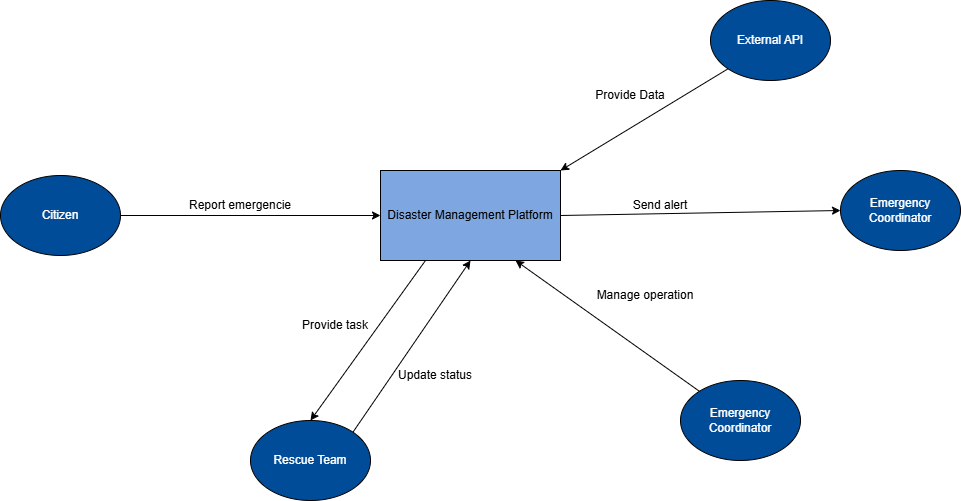

The diagram above was exported from draw.io. Its source (the exported page's mxGraphModel, read from the mxfile embedded in the PNG):
<mxGraphModel dx="599" dy="1445" grid="1" gridSize="10" guides="1" tooltips="1" connect="1" arrows="1" fold="1" page="1" pageScale="1" pageWidth="850" pageHeight="1100" math="0" shadow="0">
  <root>
    <mxCell id="0" />
    <mxCell id="1" parent="0" />
    <mxCell id="qQOV0ogdBUIBGnbfT4XX-4" parent="1" style="rounded=0;whiteSpace=wrap;html=1;fillColor=#7EA6E0;" value="Disaster Management Platform" vertex="1">
      <mxGeometry height="90" width="180" x="470" y="110" as="geometry" />
    </mxCell>
    <mxCell id="qQOV0ogdBUIBGnbfT4XX-5" parent="1" style="ellipse;whiteSpace=wrap;html=1;fillColor=#004C99;" value="&lt;font style=&quot;color: rgb(255, 255, 255);&quot;&gt;Citizen&lt;/font&gt;" vertex="1">
      <mxGeometry height="80" width="120" x="90" y="115" as="geometry" />
    </mxCell>
    <mxCell id="qQOV0ogdBUIBGnbfT4XX-6" parent="1" style="ellipse;whiteSpace=wrap;html=1;fillColor=#004C99;" value="&lt;font style=&quot;color: rgb(255, 255, 255);&quot;&gt;Rescue Team&lt;/font&gt;" vertex="1">
      <mxGeometry height="80" width="120" x="340" y="360" as="geometry" />
    </mxCell>
    <mxCell id="qQOV0ogdBUIBGnbfT4XX-7" parent="1" style="ellipse;whiteSpace=wrap;html=1;fillColor=#004C99;movable=1;resizable=1;rotatable=1;deletable=1;editable=1;locked=0;connectable=1;" value="&lt;font style=&quot;color: rgb(255, 255, 255);&quot;&gt;Emergency Coordinator&lt;/font&gt;" vertex="1">
      <mxGeometry height="80" width="120" x="770" y="320" as="geometry" />
    </mxCell>
    <mxCell id="qQOV0ogdBUIBGnbfT4XX-8" edge="1" parent="1" source="qQOV0ogdBUIBGnbfT4XX-5" style="endArrow=classic;html=1;rounded=0;exitX=1;exitY=0.5;exitDx=0;exitDy=0;entryX=0;entryY=0.5;entryDx=0;entryDy=0;" target="qQOV0ogdBUIBGnbfT4XX-4" value="">
      <mxGeometry height="50" relative="1" width="50" as="geometry">
        <mxPoint x="360" y="290" as="sourcePoint" />
        <mxPoint x="410" y="240" as="targetPoint" />
      </mxGeometry>
    </mxCell>
    <mxCell id="qQOV0ogdBUIBGnbfT4XX-9" parent="1" style="text;html=1;whiteSpace=wrap;strokeColor=none;fillColor=none;align=center;verticalAlign=middle;rounded=0;" value="Report emergencie" vertex="1">
      <mxGeometry height="30" width="120" x="270" y="130" as="geometry" />
    </mxCell>
    <mxCell id="qQOV0ogdBUIBGnbfT4XX-10" edge="1" parent="1" source="qQOV0ogdBUIBGnbfT4XX-4" style="endArrow=classic;html=1;rounded=0;exitX=0.25;exitY=1;exitDx=0;exitDy=0;entryX=0.5;entryY=0;entryDx=0;entryDy=0;" target="qQOV0ogdBUIBGnbfT4XX-6" value="">
      <mxGeometry height="50" relative="1" width="50" as="geometry">
        <mxPoint x="410" y="240" as="sourcePoint" />
        <mxPoint x="360" y="290" as="targetPoint" />
      </mxGeometry>
    </mxCell>
    <mxCell id="qQOV0ogdBUIBGnbfT4XX-11" parent="1" style="text;html=1;whiteSpace=wrap;strokeColor=none;fillColor=none;align=center;verticalAlign=middle;rounded=0;" value="Provide task" vertex="1">
      <mxGeometry height="30" width="90" x="380" y="250" as="geometry" />
    </mxCell>
    <mxCell id="qQOV0ogdBUIBGnbfT4XX-12" edge="1" parent="1" source="qQOV0ogdBUIBGnbfT4XX-7" style="endArrow=classic;html=1;rounded=0;entryX=0.75;entryY=1;entryDx=0;entryDy=0;" target="qQOV0ogdBUIBGnbfT4XX-4" value="">
      <mxGeometry height="50" relative="1" width="50" as="geometry">
        <mxPoint x="690" y="290" as="sourcePoint" />
        <mxPoint x="740" y="240" as="targetPoint" />
      </mxGeometry>
    </mxCell>
    <mxCell id="qQOV0ogdBUIBGnbfT4XX-13" parent="1" style="text;html=1;whiteSpace=wrap;strokeColor=none;fillColor=none;align=center;verticalAlign=middle;rounded=0;" value="Manage operation" vertex="1">
      <mxGeometry height="30" width="110" x="680" y="220" as="geometry" />
    </mxCell>
    <mxCell id="qQOV0ogdBUIBGnbfT4XX-14" parent="1" style="ellipse;whiteSpace=wrap;html=1;fillColor=#004C99;movable=1;resizable=1;rotatable=1;deletable=1;editable=1;locked=0;connectable=1;" value="&lt;font style=&quot;color: rgb(255, 255, 255);&quot;&gt;Emergency Coordinator&lt;/font&gt;" vertex="1">
      <mxGeometry height="80" width="120" x="930" y="110" as="geometry" />
    </mxCell>
    <mxCell id="qQOV0ogdBUIBGnbfT4XX-15" edge="1" parent="1" source="qQOV0ogdBUIBGnbfT4XX-4" style="endArrow=classic;html=1;rounded=0;exitX=1;exitY=0.5;exitDx=0;exitDy=0;entryX=0;entryY=0.5;entryDx=0;entryDy=0;" target="qQOV0ogdBUIBGnbfT4XX-14" value="">
      <mxGeometry height="50" relative="1" width="50" as="geometry">
        <mxPoint x="870" y="290" as="sourcePoint" />
        <mxPoint x="920" y="240" as="targetPoint" />
      </mxGeometry>
    </mxCell>
    <mxCell id="qQOV0ogdBUIBGnbfT4XX-16" parent="1" style="text;html=1;whiteSpace=wrap;strokeColor=none;fillColor=none;align=center;verticalAlign=middle;rounded=0;" value="Send alert" vertex="1">
      <mxGeometry height="30" width="60" x="720" y="130" as="geometry" />
    </mxCell>
    <mxCell id="qQOV0ogdBUIBGnbfT4XX-17" parent="1" style="ellipse;whiteSpace=wrap;html=1;fillColor=#004C99;movable=1;resizable=1;rotatable=1;deletable=1;editable=1;locked=0;connectable=1;" value="&lt;font style=&quot;color: rgb(255, 255, 255);&quot;&gt;External API&lt;/font&gt;" vertex="1">
      <mxGeometry height="80" width="120" x="800" y="-60" as="geometry" />
    </mxCell>
    <mxCell id="qQOV0ogdBUIBGnbfT4XX-18" edge="1" parent="1" source="qQOV0ogdBUIBGnbfT4XX-17" style="endArrow=classic;html=1;rounded=0;entryX=1;entryY=0;entryDx=0;entryDy=0;exitX=0;exitY=1;exitDx=0;exitDy=0;" target="qQOV0ogdBUIBGnbfT4XX-4" value="">
      <mxGeometry height="50" relative="1" width="50" as="geometry">
        <mxPoint x="810" y="6" as="sourcePoint" />
        <mxPoint x="830" y="160" as="targetPoint" />
      </mxGeometry>
    </mxCell>
    <mxCell id="qQOV0ogdBUIBGnbfT4XX-19" parent="1" style="text;html=1;whiteSpace=wrap;strokeColor=none;fillColor=none;align=center;verticalAlign=middle;rounded=0;" value="Provide Data" vertex="1">
      <mxGeometry height="30" width="80" x="680" y="20" as="geometry" />
    </mxCell>
    <mxCell id="qQOV0ogdBUIBGnbfT4XX-20" edge="1" parent="1" source="qQOV0ogdBUIBGnbfT4XX-6" style="endArrow=classic;html=1;rounded=0;exitX=1;exitY=0;exitDx=0;exitDy=0;entryX=0.5;entryY=1;entryDx=0;entryDy=0;" target="qQOV0ogdBUIBGnbfT4XX-4" value="">
      <mxGeometry height="50" relative="1" width="50" as="geometry">
        <mxPoint x="580" y="370" as="sourcePoint" />
        <mxPoint x="630" y="320" as="targetPoint" />
      </mxGeometry>
    </mxCell>
    <mxCell id="qQOV0ogdBUIBGnbfT4XX-21" parent="1" style="text;html=1;whiteSpace=wrap;strokeColor=none;fillColor=none;align=center;verticalAlign=middle;rounded=0;" value="Update status" vertex="1">
      <mxGeometry height="30" width="90" x="480" y="300" as="geometry" />
    </mxCell>
  </root>
</mxGraphModel>